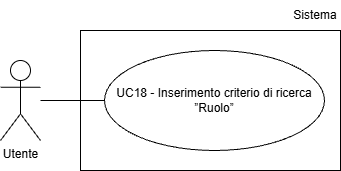

The diagram above was exported from draw.io. Its source (the exported page's mxGraphModel, read from the mxfile embedded in the PNG):
<mxGraphModel dx="1042" dy="561" grid="1" gridSize="10" guides="1" tooltips="1" connect="1" arrows="1" fold="1" page="1" pageScale="1" pageWidth="827" pageHeight="1169" math="0" shadow="0">
  <root>
    <mxCell id="0" />
    <mxCell id="1" parent="0" />
    <mxCell id="bnCiZxuXq5y3wHK8lhjp-1" parent="1" style="shape=umlActor;verticalLabelPosition=bottom;verticalAlign=top;html=1;outlineConnect=0;" value="Utente" vertex="1">
      <mxGeometry height="80" width="40" x="200" y="210" as="geometry" />
    </mxCell>
    <mxCell id="bnCiZxuXq5y3wHK8lhjp-3" parent="1" style="ellipse;whiteSpace=wrap;html=1;align=center;" value="UC18 - Inserimento criterio di ricerca ”Ruolo”" vertex="1">
      <mxGeometry height="100" width="220" x="304" y="200" as="geometry" />
    </mxCell>
    <mxCell id="bnCiZxuXq5y3wHK8lhjp-4" edge="1" parent="1" style="endArrow=none;html=1;rounded=0;entryX=0;entryY=0.5;entryDx=0;entryDy=0;" target="bnCiZxuXq5y3wHK8lhjp-3">
      <mxGeometry height="50" relative="1" width="50" as="geometry">
        <mxPoint x="240" y="250" as="sourcePoint" />
      </mxGeometry>
    </mxCell>
    <mxCell id="7wZ0X10ch6whO_9Fe_H8-1" parent="1" style="rounded=0;whiteSpace=wrap;html=1;fillColor=none;" value="" vertex="1">
      <mxGeometry height="140" width="260" x="280" y="180" as="geometry" />
    </mxCell>
    <mxCell id="7wZ0X10ch6whO_9Fe_H8-2" parent="1" style="text;html=1;whiteSpace=wrap;strokeColor=none;fillColor=none;align=center;verticalAlign=middle;rounded=0;" value="Sistema" vertex="1">
      <mxGeometry height="30" width="50" x="490" y="150" as="geometry" />
    </mxCell>
  </root>
</mxGraphModel>